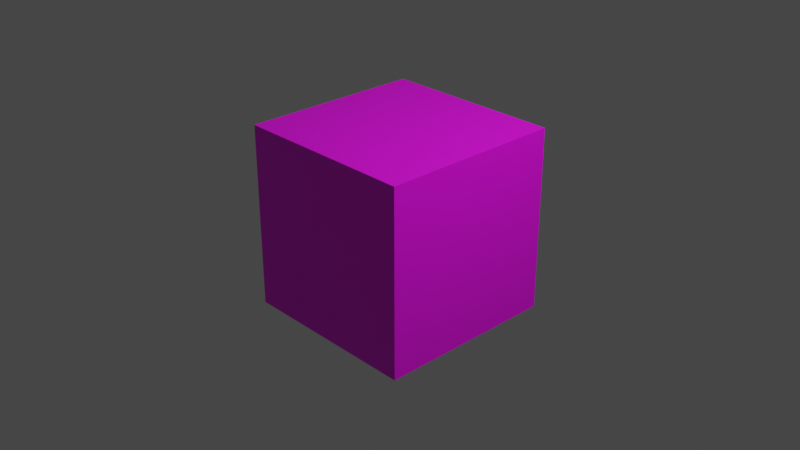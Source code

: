 # Source: untitled.blend  (saved by Blender 3.6.11; exported with 4.5.12 LTS)
import bpy
from mathutils import Matrix  # noqa: F401  (used for matrix-valued properties, if any)

bpy.ops.wm.read_factory_settings(use_empty=True)
scene = bpy.context.scene
scene.name = 'Scene'

# ---- collections
col_collection = bpy.data.collections.new('Collection'); scene.collection.children.link(col_collection)

# ---- images (referenced by path relative to the original .blend; pixels are not part of the script)
import os
ASSET_DIR = os.environ.get("B2B_ASSET_DIR", "")  # directory of the original .blend (textures are referenced by path, not embedded)
HERE = os.path.dirname(os.path.abspath(__file__))  # packed textures are extracted next to this script under _unpacked/

def load_image(name, relpath, width, height, colorspace="sRGB"):
    """Load a texture the original file referenced (path relative to the .blend, or extracted next to this script)."""
    p = next((c for c in (os.path.join(HERE, relpath), os.path.join(ASSET_DIR, relpath)) if relpath and os.path.exists(c)), "")
    if p:
        img = bpy.data.images.load(p, check_existing=True)
        img.name = name
    else:  # same state as the original file: an image datablock whose file is absent (Cycles renders it pink)
        img = bpy.data.images.new(name, width, height)
        img.source = "FILE"
        img.filepath = "//" + (relpath or name)
    img.colorspace_settings.name = colorspace
    return img
img_cube_png = load_image('Cube.png', 'Cube.png', 1024, 1024, 'sRGB')

# ---- materials (node trees are filled in below, after node groups)
mat_material = bpy.data.materials.new('Material')
mat_material.alpha_threshold = 0.0
mat_material.use_transparent_shadow = False
mat_material.roughness = 0.5
mat_material.line_color = (0.0, 0.0, 0.0, 1.0)

# ---- material node trees
mat_material.use_nodes = True; mat_material.node_tree.nodes.clear()
_N = mat_material.node_tree.nodes; _L = mat_material.node_tree.links
n0 = _N.new('ShaderNodeBsdfPrincipled'); n0.name = 'Principled BSDF'; n0.location = (-202, 528)
n0.distribution = 'GGX'
n0.subsurface_method = 'RANDOM_WALK_SKIN'
n0.inputs[3].default_value = 1.45
n0.inputs[27].default_value = (0.0, 0.0, 0.0, 1.0)
n0.inputs[28].default_value = 1.0
n1 = _N.new('ShaderNodeOutputMaterial'); n1.name = 'Material Output'; n1.location = (120, 485)
n2 = _N.new('ShaderNodeTexImage'); n2.name = 'Image Texture'; n2.location = (-524, 472)
n2.image = img_cube_png
n3 = _N.new('ShaderNodeTexCoord'); n3.name = 'Texture Coordinate'; n3.location = (-771, 446)
_L.new(n0.outputs[0], n1.inputs[0])
_L.new(n2.outputs[0], n0.inputs[0])
_L.new(n3.outputs[2], n2.inputs[0])
n1.is_active_output = True

# ---- world
world_world = bpy.data.worlds.new('World'); scene.world = world_world
world_world.use_nodes = True; world_world.node_tree.nodes.clear()
_N = world_world.node_tree.nodes; _L = world_world.node_tree.links
n0 = _N.new('ShaderNodeOutputWorld'); n0.name = 'World Output'; n0.location = (300, 300)
n1 = _N.new('ShaderNodeBackground'); n1.name = 'Background'; n1.location = (10, 300)
n1.inputs[0].default_value = (0.05088, 0.05088, 0.05088, 1.0)
_L.new(n1.outputs[0], n0.inputs[0])
n0.is_active_output = True
world_world.color = (0.05088, 0.05088, 0.05088)
world_world.use_sun_shadow = False
world_world.sun_shadow_jitter_overblur = 0.0

# ---- cameras
cam_camera = bpy.data.cameras.new('Camera')
cam_camera.clip_end = 100.0
cam_camera.ortho_scale = 7.314

# ---- lights
light_light = bpy.data.lights.new('Light', 'POINT')
light_light.transmission_factor = 0.0
light_light.energy = 1000.0
light_light.shadow_soft_size = 0.1
light_light.shadow_maximum_resolution = 0.006
light_light.use_absolute_resolution = True

# ---- meshes
me_cube = bpy.data.meshes.new('Cube')
me_cube.from_pydata([(1.0, 1.0, 1.0), (1.0, 1.0, -1.0), (1.0, -1.0, 1.0), (1.0, -1.0, -1.0), (-1.0, 1.0, 1.0), (-1.0, 1.0, -1.0), (-1.0, -1.0, 1.0), (-1.0, -1.0, -1.0)], [], [(0, 4, 6, 2), (3, 2, 6, 7), (7, 6, 4, 5), (5, 1, 3, 7), (1, 0, 2, 3), (5, 4, 0, 1)])
_uv = me_cube.uv_layers.new(name='UVMap')
_uv.uv.foreach_set('vector', [0.625, 0.5, 0.875, 0.5, 0.875, 0.75, 0.6309, 0.7488, 0.3775, 0.7525, 0.625, 0.75, 0.625, 1.0, 0.375, 1.0, 0.375, 0.0, 0.625, 0.0, 0.625, 0.25, 0.375, 0.25, 0.125, 0.5, 0.375, 0.5, 0.375, 0.75, 0.125, 0.75, 0.375, 0.5, 0.625, 0.5, 0.625, 0.75, 0.375, 0.75, 0.375, 0.25, 0.625, 0.25, 0.625, 0.5, 0.375, 0.5])
me_cube.materials.append(mat_material)
me_cube.use_mirror_vertex_groups = False
me_cube.update()

# ---- objects
ob_cube = bpy.data.objects.new('Cube', me_cube)
ob_light = bpy.data.objects.new('Light', light_light)
ob_camera = bpy.data.objects.new('Camera', cam_camera)

# ---- transforms, parenting, visibility, modifiers, constraints
ob_cube.location = (0.0, 0.0, 0.0)
ob_cube.lock_rotations_4d = False
ob_cube.empty_display_type = 'ARROWS'
ob_cube.lineart.crease_threshold = 0.0
ob_light.location = (4.076, 1.005, 5.904)
ob_light.rotation_euler = (0.6503, 0.05522, 1.866)
ob_light.lock_rotations_4d = False
ob_light.empty_display_type = 'ARROWS'
ob_light.color = (0.0, 0.0, 0.0, 0.0)
ob_light.lineart.crease_threshold = 0.0
ob_camera.location = (7.359, -6.926, 4.958)
ob_camera.rotation_euler = (1.109, 0.0, 0.8149)
ob_camera.lock_rotations_4d = False
ob_camera.empty_display_type = 'ARROWS'
ob_camera.color = (0.0, 0.0, 0.0, 0.0)
ob_camera.display_type = 'WIRE'
ob_camera.lineart.crease_threshold = 0.0

# ---- collection membership
col_collection.objects.link(ob_cube)
col_collection.objects.link(ob_light)
col_collection.objects.link(ob_camera)

# ---- scene / render settings (as saved in the file)
scene.camera = ob_camera
scene.frame_start = 1; scene.frame_end = 250; scene.frame_set(1)
scene.render.engine = 'BLENDER_EEVEE_NEXT'
scene.cycles.sampling_pattern = 'TABULATED_SOBOL'
scene.view_settings.view_transform = 'Filmic'
bpy.context.view_layer.update()
